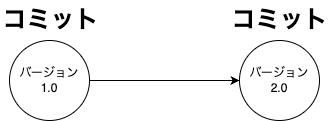

The diagram above was exported from draw.io. Its source (the exported page's mxGraphModel, read from the mxfile embedded in the PNG):
<mxGraphModel dx="339" dy="547" grid="1" gridSize="10" guides="1" tooltips="1" connect="1" arrows="1" fold="1" page="1" pageScale="1" pageWidth="827" pageHeight="1169" math="0" shadow="0">
  <root>
    <object label="" id="0">
      <mxCell />
    </object>
    <mxCell id="1" parent="0" />
    <mxCell id="4" style="edgeStyle=none;html=1;entryX=0;entryY=0.5;entryDx=0;entryDy=0;" parent="1" source="2" target="3" edge="1">
      <mxGeometry relative="1" as="geometry" />
    </mxCell>
    <mxCell id="2" value="バージョン&lt;div&gt;1.0&lt;/div&gt;" style="ellipse;whiteSpace=wrap;html=1;aspect=fixed;" parent="1" vertex="1">
      <mxGeometry x="80" y="210" width="80" height="80" as="geometry" />
    </mxCell>
    <mxCell id="3" value="バージョン&lt;div&gt;2.0&lt;/div&gt;" style="ellipse;whiteSpace=wrap;html=1;aspect=fixed;" parent="1" vertex="1">
      <mxGeometry x="310" y="210" width="80" height="80" as="geometry" />
    </mxCell>
    <mxCell id="5" value="コミット" style="text;strokeColor=none;fillColor=none;html=1;fontSize=24;fontStyle=1;verticalAlign=middle;align=center;" vertex="1" parent="1">
      <mxGeometry x="71" y="170" width="100" height="40" as="geometry" />
    </mxCell>
    <mxCell id="6" value="コミット" style="text;strokeColor=none;fillColor=none;html=1;fontSize=24;fontStyle=1;verticalAlign=middle;align=center;" vertex="1" parent="1">
      <mxGeometry x="300" y="170" width="100" height="40" as="geometry" />
    </mxCell>
  </root>
</mxGraphModel>